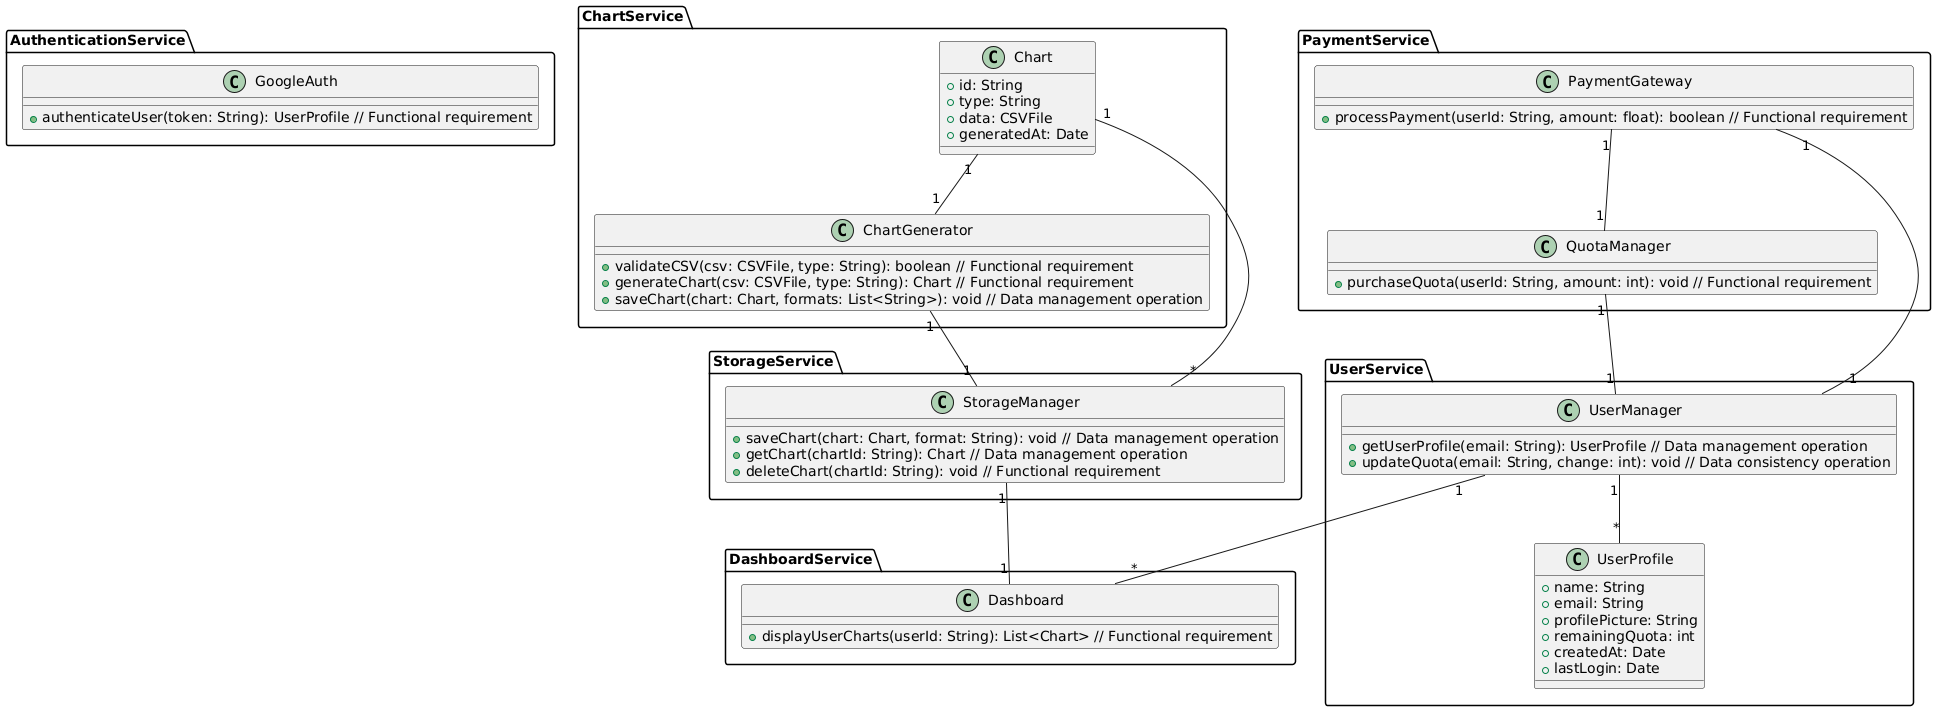

The diagram above was rendered by PlantUML. Its source (embedded in the PNG):
@startuml

package AuthenticationService {
    class GoogleAuth {
        + authenticateUser(token: String): UserProfile // Functional requirement
    }
}

package UserService {
    class UserProfile {
        + name: String
        + email: String
        + profilePicture: String
        + remainingQuota: int
        + createdAt: Date
        + lastLogin: Date
    }
    class UserManager {
        + getUserProfile(email: String): UserProfile // Data management operation
        + updateQuota(email: String, change: int): void // Data consistency operation
    }
}

package ChartService {
    class Chart {
        + id: String
        + type: String
        + data: CSVFile
        + generatedAt: Date
    }
    class ChartGenerator {
        + validateCSV(csv: CSVFile, type: String): boolean // Functional requirement
        + generateChart(csv: CSVFile, type: String): Chart // Functional requirement
        + saveChart(chart: Chart, formats: List<String>): void // Data management operation
    }
}

package StorageService {
    class StorageManager {
        + saveChart(chart: Chart, format: String): void // Data management operation
        + getChart(chartId: String): Chart // Data management operation
        + deleteChart(chartId: String): void // Functional requirement
    }
}

package DashboardService {
    class Dashboard {
        + displayUserCharts(userId: String): List<Chart> // Functional requirement
    }
}

package PaymentService {
    class PaymentGateway {
        + processPayment(userId: String, amount: float): boolean // Functional requirement
    }
    class QuotaManager {
        + purchaseQuota(userId: String, amount: int): void // Functional requirement
    }
}

UserManager "1" -- "*" UserProfile
Chart "1" -- "1" ChartGenerator
ChartGenerator "1" -- "1" StorageManager
Chart "1" -- "*" StorageManager
StorageManager "1" -- "1" Dashboard
UserManager "1" -- "*" Dashboard
UserManager "1" -- "1" PaymentGateway
PaymentGateway "1" -- "1" QuotaManager
QuotaManager "1" -- "1" UserManager

@enduml